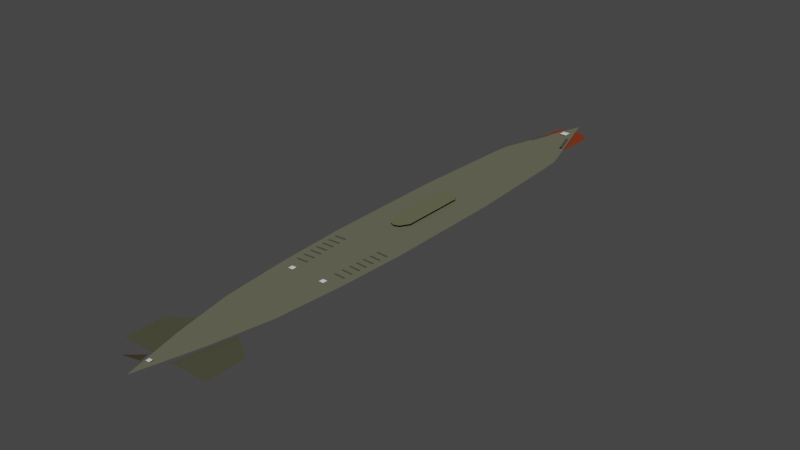 # Source: kilo.blend  (saved by Blender 3.6.11; exported with 4.5.12 LTS)
import bpy
from mathutils import Matrix  # noqa: F401  (used for matrix-valued properties, if any)

bpy.ops.wm.read_factory_settings(use_empty=True)
scene = bpy.context.scene
scene.name = 'Scene'

# ---- materials (node trees are filled in below, after node groups)
mat_hull_color = bpy.data.materials.new('hull color')
mat_hull_color.use_transparent_shadow = False
mat_hull_color.preview_render_type = 'CUBE'
mat_hull_color.diffuse_color = (0.1376, 0.1369, 0.09661, 1.0)
mat_hull_color.roughness = 0.0
mat_hull_color.specular_intensity = 1.0
mat_plane_color = bpy.data.materials.new('plane color')
mat_plane_color.use_transparent_shadow = False
mat_plane_color.preview_render_type = 'CUBE'
mat_plane_color.diffuse_color = (0.07571, 0.07658, 0.0494, 1.0)
mat_plane_color.roughness = 0.0
mat_tower_color = bpy.data.materials.new('tower_color')
mat_tower_color.use_transparent_shadow = False
mat_tower_color.preview_render_type = 'CUBE'
mat_tower_color.diffuse_color = (0.1323, 0.1376, 0.08188, 1.0)
mat_tower_color.roughness = 0.0
mat_tube = bpy.data.materials.new('tube')
mat_tube.use_transparent_shadow = False
mat_tube.diffuse_color = (0.08001, 0.07472, 0.06012, 1.0)
mat_tube.roughness = 0.0
mat_bulb_color = bpy.data.materials.new('bulb_color')
mat_bulb_color.use_transparent_shadow = False
mat_bulb_color.diffuse_color = (0.214, 0.04074, 0.01461, 1.0)
mat_bulb_color.roughness = 0.0
mat_screw1 = bpy.data.materials.new('screw1')
mat_screw1.use_transparent_shadow = False
mat_screw1.diffuse_color = (0.0522, 0.04203, 0.02562, 1.0)

# ---- material node trees

# ---- world
world_world = bpy.data.worlds.new('World'); scene.world = world_world
world_world.use_nodes = True; world_world.node_tree.nodes.clear()
_N = world_world.node_tree.nodes; _L = world_world.node_tree.links
n0 = _N.new('ShaderNodeOutputWorld'); n0.name = 'World Output'; n0.location = (300, 300)
n1 = _N.new('ShaderNodeBackground'); n1.name = 'Background'; n1.location = (10, 300)
n1.inputs[0].default_value = (0.05088, 0.05088, 0.05088, 1.0)
_L.new(n1.outputs[0], n0.inputs[0])
n0.is_active_output = True
world_world.color = (0.05088, 0.05088, 0.05088)
world_world.use_sun_shadow = False
world_world.sun_shadow_jitter_overblur = 0.0

# ---- meshes
me_plane = bpy.data.meshes.new('Plane')
me_plane.from_pydata([(-2.82, 17.74, 0.0), (2.82, 17.74, 0.0), (0.0, 26.76, 0.0), (-2.585, -19.18, 0.0), (0.0, -30.61, 0.0), (-3.447, -6.012, 0.0), (-3.447, 5.799, 0.0), (2.585, -19.18, 0.0), (-2.431, 19.03, 0.0), (-1.48, -24.87, 0.0), (-3.15, -12.63, 0.0), (3.447, -6.012, 0.0), (3.447, 5.799, 0.0), (2.431, 19.03, 0.0), (1.48, -24.87, 0.0), (3.15, -12.63, 0.0), (-2.972, 15.96, 0.0), (-3.447, -0.1066, 0.0), (2.972, 15.96, 0.0), (3.447, -0.1066, 0.0)], [], [(1, 13, 2, 8, 0, 16, 6, 17, 5, 10, 3, 9, 4, 14, 7, 15, 11, 19, 12, 18)])
_uv = me_plane.uv_layers.new(name='UVMap')
_uv.uv.foreach_set('vector', [0.0, 0.0, 0.0, 0.0, 0.0, 0.0, 0.0, 0.0, 0.0, 0.0, 0.0, 0.0, 0.0, 0.0, 0.0, 0.0, 0.0, 0.0, 0.0, 0.0, 0.0, 0.0, 0.0, 0.0, 0.0, 0.0, 0.0, 0.0, 0.0, 0.0, 0.0, 0.0, 0.0, 0.0, 0.0, 0.0, 0.0, 0.0, 0.0, 0.0])
me_plane.materials.append(mat_hull_color)
me_plane.use_remesh_fix_poles = True
me_plane.use_remesh_preserve_attributes = False
me_plane.use_mirror_vertex_groups = False
me_plane.update()
me_plane_001 = bpy.data.meshes.new('Plane.001')
me_plane_001.from_pydata([(-2.776, -1.011, 0.0), (0.8021, -1.018, 0.0), (-2.812, 2.608, 0.0), (-0.2415, 4.311, 0.0)], [], [(0, 1, 3, 2)])
_uv = me_plane_001.uv_layers.new(name='UVMap')
_uv.uv.foreach_set('vector', [0.0, 0.0, 1.0, 0.0, 1.0, 1.0, 0.0, 1.0])
me_plane_001.materials.append(mat_plane_color)
me_plane_001.use_remesh_fix_poles = True
me_plane_001.use_remesh_preserve_attributes = False
me_plane_001.use_mirror_vertex_groups = False
me_plane_001.update()
me_plane_003 = bpy.data.meshes.new('Plane.003')
me_plane_003.from_pydata([(5.87, -1.011, 0.0), (2.293, -1.018, 0.0), (5.906, 2.608, 0.0), (3.336, 4.311, 0.0)], [], [(0, 1, 3, 2)])
_uv = me_plane_003.uv_layers.new(name='UVMap')
_uv.uv.foreach_set('vector', [0.0, 0.0, 1.0, 0.0, 1.0, 1.0, 0.0, 1.0])
me_plane_003.materials.append(mat_plane_color)
me_plane_003.use_remesh_fix_poles = True
me_plane_003.use_remesh_preserve_attributes = False
me_plane_003.use_mirror_vertex_groups = False
me_plane_003.update()
me_plane_005 = bpy.data.meshes.new('Plane.005')
me_plane_005.from_pydata([(-1.0, -1.789, 0.0), (1.0, -1.789, 0.0), (-1.0, 4.431, 0.0), (1.0, 4.431, 0.0), (0.0, 5.273, 0.0), (0.0, -2.825, 0.0), (0.5, -2.609, 0.0), (-0.5, -2.609, 0.0), (-0.5674, 5.154, 0.0), (0.5674, 5.154, 0.0)], [], [(9, 4, 8, 2, 0, 7, 5, 6, 1, 3)])
_uv = me_plane_005.uv_layers.new(name='UVMap')
_uv.uv.foreach_set('vector', [0.75, 1.0, 0.5, 1.0, 0.25, 1.0, 0.0, 1.0, 0.0, 0.0, 0.25, 0.0, 0.5, 0.0, 0.75, 0.0, 1.0, 0.0, 1.0, 1.0])
me_plane_005.materials.append(mat_tower_color)
me_plane_005.use_remesh_fix_poles = True
me_plane_005.use_remesh_preserve_attributes = False
me_plane_005.use_mirror_vertex_groups = False
me_plane_005.update()
me_plane_006 = bpy.data.meshes.new('Plane.006')
me_plane_006.from_pydata([(-1.0, -1.0, 0.0), (1.0, -1.0, 0.0), (-1.0, 1.0, 0.0), (1.0, 1.0, 0.0)], [], [(0, 1, 3, 2)])
_uv = me_plane_006.uv_layers.new(name='UVMap')
_uv.uv.foreach_set('vector', [0.0, 0.0, 1.0, 0.0, 1.0, 1.0, 0.0, 1.0])
me_plane_006.materials.append(mat_tube)
me_plane_006.use_remesh_fix_poles = True
me_plane_006.use_remesh_preserve_attributes = False
me_plane_006.use_mirror_vertex_groups = False
me_plane_006.update()
me_plane_007 = bpy.data.meshes.new('Plane.007')
me_plane_007.from_pydata([(-1.0, -1.0, 0.0), (1.0, -1.0, 0.0), (-1.0, 1.0, 0.0), (1.0, 1.0, 0.0)], [], [(0, 1, 3, 2)])
_uv = me_plane_007.uv_layers.new(name='UVMap')
_uv.uv.foreach_set('vector', [0.0, 0.0, 1.0, 0.0, 1.0, 1.0, 0.0, 1.0])
me_plane_007.materials.append(mat_tube)
me_plane_007.use_remesh_fix_poles = True
me_plane_007.use_remesh_preserve_attributes = False
me_plane_007.use_mirror_vertex_groups = False
me_plane_007.update()
me_plane_008 = bpy.data.meshes.new('Plane.008')
me_plane_008.from_pydata([(-0.6294, -0.3252, 0.0), (1.018, -0.1507, 0.0), (-0.6465, 0.8828, 0.0), (1.0, 1.0, 0.0), (7.811, -2.172, -7.451e-09), (6.173, -1.278, -7.451e-09), (7.847, -0.9753, -7.451e-09), (6.208, -0.1394, -7.451e-09)], [], [(0, 1, 3, 2), (4, 5, 7, 6)])
_uv = me_plane_008.uv_layers.new(name='UVMap')
_uv.uv.foreach_set('vector', [0.0, 0.0, 1.0, 0.0, 1.0, 1.0, 0.0, 1.0, 0.0, 0.0, 1.0, 0.0, 1.0, 1.0, 0.0, 1.0])
me_plane_008.materials.append(mat_tube)
me_plane_008.use_remesh_fix_poles = True
me_plane_008.use_remesh_preserve_attributes = False
me_plane_008.use_mirror_vertex_groups = False
me_plane_008.update()
me_plane_013 = bpy.data.meshes.new('Plane.013')
me_plane_013.from_pydata([(-0.6294, -0.3252, 0.0), (1.018, -0.1507, 0.0), (-0.6465, 0.8828, 0.0), (1.0, 1.0, 0.0), (7.687, -2.144, -7.451e-09), (6.048, -1.251, -7.451e-09), (7.722, -0.948, -7.451e-09), (6.083, -0.1121, -7.451e-09)], [], [(0, 1, 3, 2), (4, 5, 7, 6)])
_uv = me_plane_013.uv_layers.new(name='UVMap')
_uv.uv.foreach_set('vector', [0.0, 0.0, 1.0, 0.0, 1.0, 1.0, 0.0, 1.0, 0.0, 0.0, 1.0, 0.0, 1.0, 1.0, 0.0, 1.0])
me_plane_013.materials.append(mat_tube)
me_plane_013.use_remesh_fix_poles = True
me_plane_013.use_remesh_preserve_attributes = False
me_plane_013.use_mirror_vertex_groups = False
me_plane_013.update()
me_plane_014 = bpy.data.meshes.new('Plane.014')
me_plane_014.from_pydata([(-0.6294, -0.3252, 0.0), (1.018, -0.1507, 0.0), (-0.6465, 0.8828, 0.0), (1.0, 1.0, 0.0), (7.53, -2.11, -7.451e-09), (5.892, -1.217, -7.451e-09), (7.566, -0.9138, -7.451e-09), (5.927, -0.0779, -7.451e-09)], [], [(0, 1, 3, 2), (4, 5, 7, 6)])
_uv = me_plane_014.uv_layers.new(name='UVMap')
_uv.uv.foreach_set('vector', [0.0, 0.0, 1.0, 0.0, 1.0, 1.0, 0.0, 1.0, 0.0, 0.0, 1.0, 0.0, 1.0, 1.0, 0.0, 1.0])
me_plane_014.materials.append(mat_tube)
me_plane_014.use_remesh_fix_poles = True
me_plane_014.use_remesh_preserve_attributes = False
me_plane_014.use_mirror_vertex_groups = False
me_plane_014.update()
me_plane_015 = bpy.data.meshes.new('Plane.015')
me_plane_015.from_pydata([(-0.6294, -0.3252, 0.0), (1.018, -0.1507, 0.0), (-0.6465, 0.8828, 0.0), (1.0, 1.0, 0.0), (7.426, -2.087, -7.451e-09), (5.788, -1.194, -7.451e-09), (7.462, -0.8911, -7.451e-09), (5.823, -0.05513, -7.451e-09)], [], [(0, 1, 3, 2), (4, 5, 7, 6)])
_uv = me_plane_015.uv_layers.new(name='UVMap')
_uv.uv.foreach_set('vector', [0.0, 0.0, 1.0, 0.0, 1.0, 1.0, 0.0, 1.0, 0.0, 0.0, 1.0, 0.0, 1.0, 1.0, 0.0, 1.0])
me_plane_015.materials.append(mat_tube)
me_plane_015.use_remesh_fix_poles = True
me_plane_015.use_remesh_preserve_attributes = False
me_plane_015.use_mirror_vertex_groups = False
me_plane_015.update()
me_plane_016 = bpy.data.meshes.new('Plane.016')
me_plane_016.from_pydata([(-0.6294, -0.3252, 0.0), (1.018, -0.1507, 0.0), (-0.6465, 0.8828, 0.0), (1.0, 1.0, 0.0), (7.327, -2.066, -7.451e-09), (5.689, -1.173, -7.451e-09), (7.363, -0.8694, -7.451e-09), (5.724, -0.0335, -7.451e-09)], [], [(0, 1, 3, 2), (4, 5, 7, 6)])
_uv = me_plane_016.uv_layers.new(name='UVMap')
_uv.uv.foreach_set('vector', [0.0, 0.0, 1.0, 0.0, 1.0, 1.0, 0.0, 1.0, 0.0, 0.0, 1.0, 0.0, 1.0, 1.0, 0.0, 1.0])
me_plane_016.materials.append(mat_tube)
me_plane_016.use_remesh_fix_poles = True
me_plane_016.use_remesh_preserve_attributes = False
me_plane_016.use_mirror_vertex_groups = False
me_plane_016.update()
me_plane_017 = bpy.data.meshes.new('Plane.017')
me_plane_017.from_pydata([(-0.6294, -0.3252, 0.0), (1.018, -0.1507, 0.0), (-0.6465, 0.8828, 0.0), (1.0, 1.0, 0.0), (7.156, -2.028, -7.451e-09), (5.517, -1.135, -7.451e-09), (7.192, -0.8319, -7.451e-09), (5.553, 0.004066, -7.451e-09)], [], [(0, 1, 3, 2), (4, 5, 7, 6)])
_uv = me_plane_017.uv_layers.new(name='UVMap')
_uv.uv.foreach_set('vector', [0.0, 0.0, 1.0, 0.0, 1.0, 1.0, 0.0, 1.0, 0.0, 0.0, 1.0, 0.0, 1.0, 1.0, 0.0, 1.0])
me_plane_017.materials.append(mat_tube)
me_plane_017.use_remesh_fix_poles = True
me_plane_017.use_remesh_preserve_attributes = False
me_plane_017.use_mirror_vertex_groups = False
me_plane_017.update()
me_plane_018 = bpy.data.meshes.new('Plane.018')
me_plane_018.from_pydata([(-0.6294, -0.3252, 0.0), (1.018, -0.1507, 0.0), (-0.6465, 0.8828, 0.0), (1.0, 1.0, 0.0), (7.036, -2.002, -7.451e-09), (5.397, -1.109, -7.451e-09), (7.072, -0.8057, -7.451e-09), (5.433, 0.03025, -7.451e-09)], [], [(0, 1, 3, 2), (4, 5, 7, 6)])
_uv = me_plane_018.uv_layers.new(name='UVMap')
_uv.uv.foreach_set('vector', [0.0, 0.0, 1.0, 0.0, 1.0, 1.0, 0.0, 1.0, 0.0, 0.0, 1.0, 0.0, 1.0, 1.0, 0.0, 1.0])
me_plane_018.materials.append(mat_tube)
me_plane_018.use_remesh_fix_poles = True
me_plane_018.use_remesh_preserve_attributes = False
me_plane_018.use_mirror_vertex_groups = False
me_plane_018.update()
me_plane_026 = bpy.data.meshes.new('Plane.026')
me_plane_026.from_pydata([(0.5679, 1.05, 0.0), (0.9704, -0.8753, 0.0), (0.9617, 0.519, 0.0), (0.7881, 0.8626, 0.0), (0.2801, 1.178, 0.0), (1.008, 0.1923, 0.0), (0.8731, -2.078, 0.0), (-0.5679, 1.05, 0.0), (-0.9704, -0.8753, 0.0), (-0.9617, 0.519, 0.0), (-0.7881, 0.8626, 0.0), (-0.2801, 1.178, 0.0), (0.0, 1.199, 0.0), (0.0, 1.199, 0.0), (-0.8731, -2.078, 0.0), (-1.008, 0.1923, 0.0)], [], [(8, 15, 9, 10, 7, 11, 12, 4, 0, 3, 2, 5, 1, 6, 14)])
_uv = me_plane_026.uv_layers.new(name='UVMap')
_uv.uv.foreach_set('vector', [0.0, 0.0, 0.0, 0.0, 0.0, 0.0, 0.0, 0.0, 0.0, 0.0, 0.0, 0.0, 0.0, 0.0, 0.0, 0.0, 0.0, 0.0, 0.0, 0.0, 0.0, 0.0, 0.0, 0.0, 0.0, 0.0, 0.0, 0.0, 0.0, 0.0])
me_plane_026.materials.append(mat_bulb_color)
me_plane_026.use_remesh_fix_poles = True
me_plane_026.use_remesh_preserve_attributes = False
me_plane_026.use_mirror_vertex_groups = False
me_plane_026.update()
me_plane_028 = bpy.data.meshes.new('Plane.028')
me_plane_028.from_pydata([(-1.0, -1.0, 0.0), (1.0, -1.0, 0.0), (-1.0, 1.0, 0.0), (1.0, 1.0, 0.0)], [], [(0, 1, 3, 2)])
_uv = me_plane_028.uv_layers.new(name='UVMap')
_uv.uv.foreach_set('vector', [0.0, 0.0, 1.0, 0.0, 1.0, 1.0, 0.0, 1.0])
me_plane_028.use_remesh_fix_poles = True
me_plane_028.use_remesh_preserve_attributes = False
me_plane_028.use_mirror_vertex_groups = False
me_plane_028.update()
me_plane_029 = bpy.data.meshes.new('Plane.029')
me_plane_029.from_pydata([(-2.018, -0.8229, 0.0), (-0.388, -0.4262, 0.0), (-0.6016, 0.3836, 0.0)], [], [(1, 2, 0)])
_uv = me_plane_029.uv_layers.new(name='UVMap')
_uv.uv.foreach_set('vector', [0.0, 0.0, 0.0, 0.0, 0.0, 0.0])
me_plane_029.materials.append(mat_screw1)
me_plane_029.use_remesh_fix_poles = True
me_plane_029.use_remesh_preserve_attributes = False
me_plane_029.use_mirror_vertex_groups = False
me_plane_029.update()
me_plane_030 = bpy.data.meshes.new('Plane.030')
me_plane_030.from_pydata([(-1.0, -1.0, 0.0), (1.0, -1.0, 0.0), (-1.0, 1.0, 0.0), (1.0, 1.0, 0.0)], [], [(0, 1, 3, 2)])
_uv = me_plane_030.uv_layers.new(name='UVMap')
_uv.uv.foreach_set('vector', [0.0, 0.0, 1.0, 0.0, 1.0, 1.0, 0.0, 1.0])
me_plane_030.use_remesh_fix_poles = True
me_plane_030.use_remesh_preserve_attributes = False
me_plane_030.use_mirror_vertex_groups = False
me_plane_030.update()
me_plane_031 = bpy.data.meshes.new('Plane.031')
me_plane_031.from_pydata([(-1.0, -1.0, 0.0), (1.0, -1.0, 0.0), (-1.0, 1.0, 0.0), (1.0, 1.0, 0.0)], [], [(0, 1, 3, 2)])
_uv = me_plane_031.uv_layers.new(name='UVMap')
_uv.uv.foreach_set('vector', [0.0, 0.0, 1.0, 0.0, 1.0, 1.0, 0.0, 1.0])
me_plane_031.use_remesh_fix_poles = True
me_plane_031.use_remesh_preserve_attributes = False
me_plane_031.use_mirror_vertex_groups = False
me_plane_031.update()

# ---- objects
ob_main_hull = bpy.data.objects.new('main_hull', me_plane)
ob_tail_elevators = bpy.data.objects.new('tail_elevators', me_plane_001)
ob_tail_elevator_right = bpy.data.objects.new('tail_elevator_right', me_plane_003)
ob_tower = bpy.data.objects.new('tower', me_plane_005)
ob_tube1 = bpy.data.objects.new('tube1', me_plane_006)
ob_tube2 = bpy.data.objects.new('tube2', me_plane_007)
ob_techholes = bpy.data.objects.new('techholes', me_plane_008)
ob_techholes_001 = bpy.data.objects.new('techholes.001', me_plane_013)
ob_techholes_002 = bpy.data.objects.new('techholes.002', me_plane_014)
ob_techholes_003 = bpy.data.objects.new('techholes.003', me_plane_015)
ob_techholes_004 = bpy.data.objects.new('techholes.004', me_plane_016)
ob_techholes_005 = bpy.data.objects.new('techholes.005', me_plane_017)
ob_techholes_006 = bpy.data.objects.new('techholes.006', me_plane_018)
ob_bow_bulb = bpy.data.objects.new('bow_bulb', me_plane_026)
ob_propulsor = bpy.data.objects.new('_propulsor', me_plane_028)
ob_screw1 = bpy.data.objects.new('_screw1', me_plane_029)
ob_bowsensors = bpy.data.objects.new('_bowsensors', me_plane_030)
ob_decoytube1 = bpy.data.objects.new('_decoytube1', me_plane_031)
ob_decoytube2 = bpy.data.objects.new('_decoytube2', me_plane_031)

# ---- transforms, parenting, visibility, modifiers, constraints
ob_main_hull.location = (0.0, 0.0, 0.0)
ob_main_hull.lineart.crease_threshold = 0.0
ob_tail_elevators.location = (-1.547, -26.46, -0.3415)
ob_tail_elevators.lineart.crease_threshold = 0.0
ob_tail_elevator_right.location = (-1.547, -26.46, -0.3415)
ob_tail_elevator_right.lineart.crease_threshold = 0.0
ob_tower.location = (0.0, 0.04044, 0.37)
ob_tower.lineart.crease_threshold = 0.0
ob_tube1.location = (-1.376, 21.67, 0.28)
ob_tube1.rotation_euler = (0.0, -0.0, -0.2991)
ob_tube1.scale = (0.1342, 1.189, 1.0)
ob_tube1.lineart.crease_threshold = 0.0
ob_tube2.location = (1.376, 21.67, 0.26)
ob_tube2.rotation_euler = (0.0, -0.0, 0.3024)
ob_tube2.scale = (-0.1342, 1.189, 1.0)
ob_tube2.lineart.crease_threshold = 0.0
ob_techholes.location = (-2.398, -6.965, 0.08)
ob_techholes.rotation_euler = (0.0, -0.0, 0.04136)
ob_techholes.scale = (0.6664, 0.1261, 1.0)
ob_techholes.lineart.crease_threshold = 0.0
ob_techholes_001.location = (-2.356, -7.798, 0.08)
ob_techholes_001.rotation_euler = (0.0, -0.0, 0.04136)
ob_techholes_001.scale = (0.6664, 0.1261, 1.0)
ob_techholes_001.lineart.crease_threshold = 0.0
ob_techholes_002.location = (-2.304, -8.559, 0.08)
ob_techholes_002.rotation_euler = (0.0, -0.0, 0.04136)
ob_techholes_002.scale = (0.6664, 0.1261, 1.0)
ob_techholes_002.lineart.crease_threshold = 0.0
ob_techholes_003.location = (-2.269, -9.336, 0.08)
ob_techholes_003.rotation_euler = (0.0, -0.0, 0.04136)
ob_techholes_003.scale = (0.6664, 0.1261, 1.0)
ob_techholes_003.lineart.crease_threshold = 0.0
ob_techholes_004.location = (-2.236, -10.08, 0.08)
ob_techholes_004.rotation_euler = (0.0, -0.0, 0.04136)
ob_techholes_004.scale = (0.6664, 0.1261, 1.0)
ob_techholes_004.lineart.crease_threshold = 0.0
ob_techholes_005.location = (-2.179, -10.9, 0.08)
ob_techholes_005.rotation_euler = (0.0, -0.0, 0.04136)
ob_techholes_005.scale = (0.6664, 0.1261, 1.0)
ob_techholes_005.lineart.crease_threshold = 0.0
ob_techholes_006.location = (-2.139, -11.73, 0.08)
ob_techholes_006.rotation_euler = (0.0, -0.0, 0.04136)
ob_techholes_006.scale = (0.6664, 0.1261, 1.0)
ob_techholes_006.lineart.crease_threshold = 0.0
ob_bow_bulb.location = (0.0, 24.0, -0.31)
ob_bow_bulb.scale = (1.773, 1.773, 1.773)
ob_bow_bulb.lineart.crease_threshold = 0.0
ob_propulsor.location = (0.0, -28.68, 0.18)
ob_propulsor.scale = (0.169, 0.169, 1.0)
ob_propulsor.lineart.crease_threshold = 0.0
ob_screw1.location = (0.0, -28.68, 0.18)
ob_screw1.lineart.crease_threshold = 0.0
ob_bowsensors.location = (0.0, 24.0, 0.16)
ob_bowsensors.scale = (0.3506, 0.3506, 1.0)
ob_bowsensors.lineart.crease_threshold = 0.0
ob_decoytube1.location = (-1.66, -13.17, 0.14)
ob_decoytube1.scale = (0.2252, 0.2252, 1.0)
ob_decoytube1.lineart.crease_threshold = 0.0
ob_decoytube2.location = (1.987, -13.44, 0.14)
ob_decoytube2.scale = (0.2252, 0.2252, 1.0)
ob_decoytube2.lineart.crease_threshold = 0.0
_c = ob_decoytube2.constraints.new('COPY_LOCATION'); _c.name = 'Copy Location'
_c.target = ob_decoytube1
_c.invert_x = True

# ---- collection membership
scene.collection.objects.link(ob_main_hull)
scene.collection.objects.link(ob_tail_elevators)
scene.collection.objects.link(ob_tail_elevator_right)
scene.collection.objects.link(ob_tower)
scene.collection.objects.link(ob_tube1)
scene.collection.objects.link(ob_tube2)
scene.collection.objects.link(ob_techholes)
scene.collection.objects.link(ob_techholes_001)
scene.collection.objects.link(ob_techholes_002)
scene.collection.objects.link(ob_techholes_003)
scene.collection.objects.link(ob_techholes_004)
scene.collection.objects.link(ob_techholes_005)
scene.collection.objects.link(ob_techholes_006)
scene.collection.objects.link(ob_bow_bulb)
scene.collection.objects.link(ob_propulsor)
scene.collection.objects.link(ob_screw1)
scene.collection.objects.link(ob_bowsensors)
scene.collection.objects.link(ob_decoytube1)
scene.collection.objects.link(ob_decoytube2)

# ---- scene / render settings (as saved in the file)
scene.frame_start = 1; scene.frame_end = 250; scene.frame_set(1)
scene.render.engine = 'BLENDER_EEVEE_NEXT'
scene.cycles.use_denoising = False
scene.cycles.samples = 128
scene.cycles.sampling_pattern = 'TABULATED_SOBOL'
scene.cycles.use_adaptive_sampling = False
scene.cycles.use_light_tree = False
scene.view_settings.view_transform = 'Filmic'
bpy.context.view_layer.update()

# ---- added for rendering (the .blend has no active camera and no usable light): camera, sun
cam_auto = bpy.data.cameras.new('AutoCamera')
cam_auto.lens = 50.0
cam_auto.sensor_width = 36.0
cam_auto.clip_end = 1000.0
ob_auto_camera = bpy.data.objects.new('AutoCamera', cam_auto)
scene.collection.objects.link(ob_auto_camera)
ob_auto_camera.location = (53.6948, -66.3598, 42.9701)
ob_auto_camera.rotation_euler = (1.09748, -7.21219e-08, 0.694738)
scene.camera = ob_auto_camera
light_auto_sun = bpy.data.lights.new('AutoSun', 'SUN')
light_auto_sun.energy = 3.0
light_auto_sun.angle = 0.0523599
ob_auto_sun = bpy.data.objects.new('AutoSun', light_auto_sun)
scene.collection.objects.link(ob_auto_sun)
ob_auto_sun.rotation_euler = (0.872665, 0.174533, 0.523599)
bpy.context.view_layer.update()
